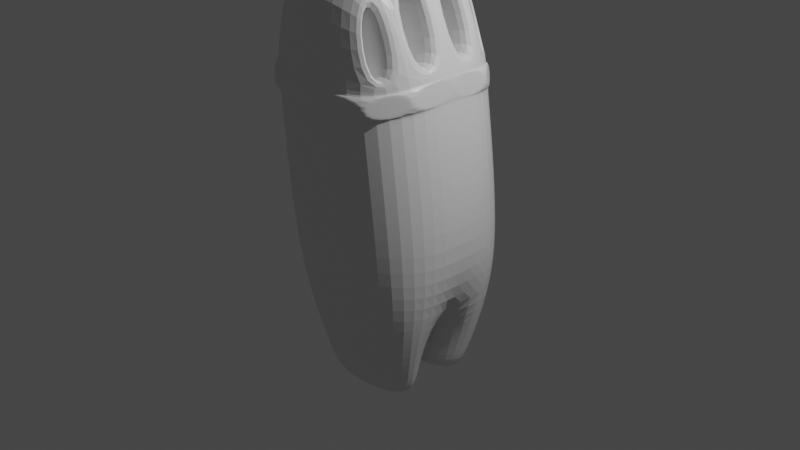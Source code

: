 # Source: Charachter.blend  (saved by Blender 2.93.21; exported with 4.5.12 LTS)
import bpy
from mathutils import Matrix  # noqa: F401  (used for matrix-valued properties, if any)

bpy.ops.wm.read_factory_settings(use_empty=True)
scene = bpy.context.scene
scene.name = 'Scene'

# ---- collections
col_collection = bpy.data.collections.new('Collection'); scene.collection.children.link(col_collection)

# ---- materials (node trees are filled in below, after node groups)
mat_material = bpy.data.materials.new('Material')
mat_material.alpha_threshold = 0.0
mat_material.use_transparent_shadow = False
mat_material.line_color = (0.0, 0.0, 0.0, 1.0)

# ---- material node trees
mat_material.use_nodes = True; mat_material.node_tree.nodes.clear()
_N = mat_material.node_tree.nodes; _L = mat_material.node_tree.links
n0 = _N.new('ShaderNodeOutputMaterial'); n0.name = 'Material Output'; n0.location = (300, 300)
n1 = _N.new('ShaderNodeBsdfPrincipled'); n1.name = 'Principled BSDF'; n1.location = (10, 300)
n1.distribution = 'GGX'
n1.subsurface_method = 'BURLEY'
n1.inputs[2].default_value = 0.4
n1.inputs[3].default_value = 1.45
n1.inputs[27].default_value = (0.0, 0.0, 0.0, 1.0)
n1.inputs[28].default_value = 1.0
_L.new(n1.outputs[0], n0.inputs[0])
n0.is_active_output = True

# ---- world
world_world = bpy.data.worlds.new('World'); scene.world = world_world
world_world.use_nodes = True; world_world.node_tree.nodes.clear()
_N = world_world.node_tree.nodes; _L = world_world.node_tree.links
n0 = _N.new('ShaderNodeOutputWorld'); n0.name = 'World Output'; n0.location = (300, 300)
n1 = _N.new('ShaderNodeBackground'); n1.name = 'Background'; n1.location = (10, 300)
n1.inputs[0].default_value = (0.05088, 0.05088, 0.05088, 1.0)
_L.new(n1.outputs[0], n0.inputs[0])
n0.is_active_output = True
world_world.color = (0.05088, 0.05088, 0.05088)
world_world.use_sun_shadow = False
world_world.sun_shadow_jitter_overblur = 0.0

# ---- cameras
cam_camera = bpy.data.cameras.new('Camera')
cam_camera.clip_end = 100.0
cam_camera.ortho_scale = 7.314

# ---- lights
light_light = bpy.data.lights.new('Light', 'POINT')
light_light.transmission_factor = 0.0
light_light.energy = 1000.0
light_light.shadow_soft_size = 0.1
light_light.shadow_maximum_resolution = 0.006
light_light.use_absolute_resolution = True

# ---- meshes
me_cube = bpy.data.meshes.new('Cube')
me_cube.from_pydata([(0.2435, 0.6783, 2.382), (0.6121, 0.7843, -0.6451), (0.2435, -0.8217, 2.382), (0.6121, -0.7845, -0.6451), (-0.7565, 0.6783, 2.382), (-0.6406, 0.7843, -0.6451), (-0.7565, -0.8217, 2.382), (-0.6406, -0.7845, -0.6451), (-0.782, -3.895e-05, -0.7249), (0.3478, -0.0377, 2.735), (-0.9856, -0.0377, 2.735), (0.7665, -3.896e-05, -0.7249), (0.5599, 0.8147, 0.567), (-0.7734, -0.8519, 0.567), (0.5599, -0.8519, 0.567), (-0.7734, 0.8147, 0.567), (0.8821, -0.007811, 0.5963), (-1.118, -0.007811, 0.5963), (-0.4652, -0.1515, -1.543), (0.4652, -0.1515, -1.543), (0.4652, -0.5886, -1.543), (-0.4652, -0.5886, -1.543), (-0.4652, 0.5886, -1.543), (0.4652, 0.5886, -1.543), (0.4652, 0.1515, -1.543), (-0.4652, 0.1515, -1.543), (0.3187, -0.1973, -1.697), (-0.3187, -0.1973, -1.697), (-0.3187, -0.4907, -1.697), (0.3187, -0.4907, -1.697), (0.3187, 0.4907, -1.697), (-0.3187, 0.4907, -1.697), (-0.3187, 0.1973, -1.697), (0.3187, 0.1973, -1.697), (-0.8977, -0.4567, -0.6497), (-0.01425, 0.9007, -0.6451), (0.6144, 0.8247, -0.1434), (-0.8281, -0.8711, 1.604), (0.6144, -0.8297, -0.1434), (-0.7088, 0.8247, -0.1434), (-0.2634, -0.887, 2.525), (0.3416, -0.5232, 2.644), (-0.01425, -0.9008, -0.6451), (-0.9346, 0.4136, 2.644), (-0.2634, 0.7225, 2.525), (0.8705, 0.4566, -0.6497), (-0.8977, 0.4566, -0.6497), (0.3416, 0.4136, 2.644), (-0.9346, -0.5232, 2.644), (0.8705, -0.4567, -0.6497), (0.9338, -0.001143, -0.1443), (-0.001056, -5.289e-06, -0.9293), (-1.03, -0.001143, -0.1443), (-0.3539, -0.04329, 3.11), (0.4482, 0.767, 1.604), (-0.7088, -0.8297, -0.1434), (0.4482, -0.8711, 1.604), (-0.8281, 0.767, 1.604), (0.7346, -0.02278, 1.717), (-1.182, -0.02278, 1.717), (-1.072, -0.491, 0.5853), (0.8446, 0.4673, 0.5853), (-0.104, 0.9371, 0.5597), (0.8446, -0.491, 0.5853), (-1.072, 0.4673, 0.5853), (-0.104, -0.9796, 0.5597), (0.0, -0.06952, -1.543), (-0.6397, -0.37, -1.543), (0.6397, -0.37, -1.543), (0.0, -0.6705, -1.543), (-0.5625, -0.1435, -1.161), (0.5608, -0.1435, -1.161), (0.544, -0.6865, -1.15), (-0.5476, -0.6865, -1.15), (0.0, 0.6705, -1.543), (-0.6397, 0.37, -1.543), (0.6397, 0.37, -1.543), (7.451e-09, 0.06952, -1.543), (-0.5476, 0.6865, -1.15), (0.544, 0.6865, -1.15), (0.5608, 0.1435, -1.161), (-0.5625, 0.1435, -1.161), (2.794e-09, -0.1652, -1.693), (-0.3885, -0.344, -1.693), (0.3885, -0.344, -1.693), (5.122e-09, -0.5229, -1.693), (2.794e-09, 0.5229, -1.693), (-0.3885, 0.344, -1.693), (0.3885, 0.344, -1.693), (-5.122e-09, 0.1652, -1.693), (-0.4118, -0.5374, -1.69), (0.4118, -0.5374, -1.69), (-0.4118, -0.1572, -1.69), (0.4118, 0.1572, -1.69), (0.4118, 0.5374, -1.69), (-0.4118, 0.5374, -1.69), (0.4118, -0.1572, -1.69), (-0.4118, 0.1572, -1.69), (-0.3268, -0.5371, 2.996), (-0.1834, -0.9991, 1.599), (-1.129, 0.4422, 1.677), (-0.5666, -0.3473, -1.69), (0.7072, -0.5107, 1.677), (-0.1834, 0.879, 1.599), (0.7072, 0.4422, 1.677), (-2.794e-09, -0.6088, -1.69), (-1.129, -0.5107, 1.677), (-0.3268, 0.4104, 2.996), (-0.9963, -0.4776, -0.1422), (0.9005, 0.4743, -0.1422), (-0.04685, 0.9483, -0.1443), (0.9005, -0.4776, -0.1422), (-0.9963, 0.4743, -0.1422), (-0.04685, -0.954, -0.1443), (-0.000264, -0.05074, -1.18), (0.7528, -0.4186, -1.151), (-0.001782, -0.7857, -1.15), (-0.7561, -0.4186, -1.151), (-0.001782, 0.7856, -1.15), (0.7528, 0.4185, -1.151), (-0.000264, 0.05074, -1.18), (-0.7561, 0.4185, -1.151), (1.397e-09, -0.344, -1.685), (1.024e-08, 0.344, -1.685), (0.5666, 0.3473, -1.69), (2.794e-09, 0.6088, -1.69), (0.5666, -0.3473, -1.69), (-1.397e-09, 0.08571, -1.69), (6.985e-09, -0.08571, -1.69), (-0.5666, 0.3473, -1.69), (0.6772, -0.1642, 1.837), (0.3961, -0.175, 2.576), (0.3938, -0.3821, 2.538), (0.6652, -0.3729, 1.82), (0.5839, -0.63, 1.788), (0.3511, -0.6334, 2.385), (0.3407, -0.7115, 2.329), (0.4856, -0.7444, 1.76), (0.4935, 0.6387, 1.762), (0.3466, 0.5762, 2.333), (0.3518, 0.5296, 2.368), (0.5767, 0.5505, 1.786), (0.6657, 0.2985, 1.821), (0.3942, 0.2772, 2.539), (0.3965, 0.1042, 2.573), (0.6765, 0.115, 1.836), (-0.1687, -0.184, 2.367), (0.1124, -0.1732, 1.627), (0.1004, -0.3819, 1.61), (-0.171, -0.3911, 2.328), (-0.2137, -0.6424, 2.176), (0.01911, -0.639, 1.578), (-0.07918, -0.7534, 1.55), (-0.2241, -0.7205, 2.119), (-0.2182, 0.5672, 2.123), (-0.07127, 0.6297, 1.552), (0.01187, 0.5415, 1.576), (-0.213, 0.5206, 2.158), (-0.1706, 0.2682, 2.329), (0.1009, 0.2895, 1.611), (0.1117, 0.106, 1.627), (-0.1683, 0.09518, 2.364), (-0.04617, -0.1821, 2.412), (0.235, -0.1712, 1.673), (0.2229, -0.3799, 1.656), (-0.04841, -0.3892, 2.373), (-0.09109, -0.6404, 2.221), (0.1417, -0.6371, 1.624), (0.0434, -0.7514, 1.595), (-0.1015, -0.7185, 2.165), (-0.09559, 0.5691, 2.168), (0.0513, 0.6317, 1.597), (0.1344, 0.5434, 1.622), (-0.09046, 0.5226, 2.203), (-0.04801, 0.2702, 2.374), (0.2234, 0.2915, 1.657), (0.2343, 0.1079, 1.672), (-0.04574, 0.09713, 2.409), (-0.8164, -0.867, 1.382), (0.4721, 0.7773, 1.382), (0.4721, -0.867, 1.382), (-0.8164, 0.7773, 1.382), (0.7662, -0.01957, 1.477), (-1.168, -0.01957, 1.477), (-0.1663, -0.9949, 1.376), (-1.117, 0.4476, 1.443), (0.7366, -0.5065, 1.443), (-0.1663, 0.8914, 1.376), (0.7366, 0.4476, 1.443), (-1.117, -0.5065, 1.443), (-0.8164, -0.867, 1.382), (-0.8281, -0.8711, 1.604), (0.4482, -0.8711, 1.604), (-0.1834, -0.9991, 1.599), (-0.1663, -0.9949, 1.376), (-1.182, -0.02278, 1.717), (-1.129, 0.4422, 1.677), (-0.8281, 0.767, 1.604), (-1.117, 0.4476, 1.443), (0.7346, -0.02278, 1.717), (0.7072, -0.5107, 1.677), (0.7366, -0.5065, 1.443), (-0.1834, 0.879, 1.599), (0.4482, 0.767, 1.604), (-0.1663, 0.8914, 1.376), (0.7072, 0.4422, 1.677), (0.7366, 0.4476, 1.443), (-1.129, -0.5107, 1.677), (-1.117, -0.5065, 1.443), (0.4721, 0.7773, 1.382), (0.4721, -0.867, 1.382), (-0.8164, 0.7773, 1.382), (0.7662, -0.01957, 1.477), (-1.168, -0.01957, 1.477), (0.4721, -0.867, 1.382), (0.4482, -0.8711, 1.604), (-0.1834, -0.9991, 1.599), (-0.1663, -0.9949, 1.376), (-0.1663, -0.9949, 1.376), (-0.1834, -0.9991, 1.599), (-0.8281, -0.8711, 1.604), (-0.8164, -0.867, 1.382), (-1.168, -0.01957, 1.477), (-1.182, -0.02278, 1.717), (-1.129, 0.4422, 1.677), (-1.117, 0.4476, 1.443), (-1.117, 0.4476, 1.443), (-1.129, 0.4422, 1.677), (-0.8281, 0.767, 1.604), (-0.8164, 0.7773, 1.382), (0.7662, -0.01957, 1.477), (0.7346, -0.02278, 1.717), (0.7072, -0.5107, 1.677), (0.7366, -0.5065, 1.443), (0.7366, -0.5065, 1.443), (0.7072, -0.5107, 1.677), (0.4482, -0.8711, 1.604), (0.4721, -0.867, 1.382), (-0.8164, 0.7773, 1.382), (-0.8281, 0.767, 1.604), (-0.1834, 0.879, 1.599), (-0.1663, 0.8914, 1.376), (-0.1663, 0.8914, 1.376), (-0.1834, 0.879, 1.599), (0.4482, 0.767, 1.604), (0.4721, 0.7773, 1.382), (0.4721, 0.7773, 1.382), (0.4482, 0.767, 1.604), (0.7072, 0.4422, 1.677), (0.7366, 0.4476, 1.443), (0.7366, 0.4476, 1.443), (0.7072, 0.4422, 1.677), (0.7346, -0.02278, 1.717), (0.7662, -0.01957, 1.477), (-0.8164, -0.867, 1.382), (-0.8281, -0.8711, 1.604), (-1.129, -0.5107, 1.677), (-1.117, -0.5065, 1.443), (-1.117, -0.5065, 1.443), (-1.129, -0.5107, 1.677), (-1.182, -0.02278, 1.717), (-1.168, -0.01957, 1.477)], [], [(9, 53, 98, 41), (53, 10, 48, 98), (98, 48, 6, 40), (41, 98, 40, 2), (189, 178, 190, 208), (56, 2, 40, 99), (99, 40, 6, 37), (103, 54, 203, 202), (181, 185, 198, 211), (59, 10, 43, 100), (100, 43, 4, 57), (183, 189, 208, 213), (21, 67, 101, 90), (67, 18, 92, 101), (101, 92, 27, 83), (90, 101, 83, 28), (186, 182, 212, 201), (139, 140, 157, 154), (132, 133, 148, 149), (99, 37, 191, 193), (57, 103, 202, 197), (57, 4, 44, 103), (103, 44, 0, 54), (180, 186, 201, 210), (106, 59, 195, 207), (145, 142, 159, 160), (135, 136, 153, 150), (187, 181, 211, 204), (20, 69, 105, 91), (69, 21, 90, 105), (105, 90, 28, 85), (91, 105, 85, 29), (56, 99, 193, 192), (37, 6, 48, 106), (106, 48, 10, 59), (104, 58, 199, 205), (0, 44, 107, 47), (44, 4, 43, 107), (107, 43, 10, 53), (47, 107, 53, 9), (7, 55, 108, 34), (55, 13, 60, 108), (108, 60, 17, 52), (34, 108, 52, 8), (1, 36, 109, 45), (36, 12, 61, 109), (109, 61, 16, 50), (45, 109, 50, 11), (5, 39, 110, 35), (39, 15, 62, 110), (110, 62, 12, 36), (35, 110, 36, 1), (11, 50, 111, 49), (50, 16, 63, 111), (111, 63, 14, 38), (49, 111, 38, 3), (8, 52, 112, 46), (52, 17, 64, 112), (112, 64, 15, 39), (46, 112, 39, 5), (3, 38, 113, 42), (38, 14, 65, 113), (113, 65, 13, 55), (42, 113, 55, 7), (8, 51, 114, 70), (51, 11, 71, 114), (114, 71, 19, 66), (70, 114, 66, 18), (11, 49, 115, 71), (49, 3, 72, 115), (115, 72, 20, 68), (71, 115, 68, 19), (3, 42, 116, 72), (42, 7, 73, 116), (116, 73, 21, 69), (72, 116, 69, 20), (7, 34, 117, 73), (34, 8, 70, 117), (117, 70, 18, 67), (73, 117, 67, 21), (5, 35, 118, 78), (35, 1, 79, 118), (118, 79, 23, 74), (78, 118, 74, 22), (1, 45, 119, 79), (45, 11, 80, 119), (119, 80, 24, 76), (79, 119, 76, 23), (11, 51, 120, 80), (51, 8, 81, 120), (120, 81, 25, 77), (80, 120, 77, 24), (8, 46, 121, 81), (46, 5, 78, 121), (121, 78, 22, 75), (81, 121, 75, 25), (27, 82, 122, 83), (82, 26, 84, 122), (122, 84, 29, 85), (83, 122, 85, 28), (31, 86, 123, 87), (86, 30, 88, 123), (123, 88, 33, 89), (87, 123, 89, 32), (23, 76, 124, 94), (76, 24, 93, 124), (124, 93, 33, 88), (94, 124, 88, 30), (22, 74, 125, 95), (74, 23, 94, 125), (125, 94, 30, 86), (95, 125, 86, 31), (19, 68, 126, 96), (68, 20, 91, 126), (126, 91, 29, 84), (96, 126, 84, 26), (24, 77, 127, 93), (77, 25, 97, 127), (127, 97, 32, 89), (93, 127, 89, 33), (18, 66, 128, 92), (66, 19, 96, 128), (128, 96, 26, 82), (92, 128, 82, 27), (25, 75, 129, 97), (75, 22, 95, 129), (129, 95, 31, 87), (97, 129, 87, 32), (58, 9, 131, 130), (9, 41, 132, 131), (41, 102, 133, 132), (102, 58, 130, 133), (102, 41, 135, 134), (41, 2, 136, 135), (2, 56, 137, 136), (56, 102, 134, 137), (54, 0, 139, 138), (0, 47, 140, 139), (47, 104, 141, 140), (104, 54, 138, 141), (104, 47, 143, 142), (47, 9, 144, 143), (9, 58, 145, 144), (58, 104, 142, 145), (156, 155, 171, 172), (148, 147, 163, 164), (155, 154, 170, 171), (161, 160, 176, 177), (136, 137, 152, 153), (143, 144, 161, 158), (140, 141, 156, 157), (144, 145, 160, 161), (130, 131, 146, 147), (134, 135, 150, 151), (133, 130, 147, 148), (138, 139, 154, 155), (137, 134, 151, 152), (142, 143, 158, 159), (131, 132, 149, 146), (141, 138, 155, 156), (163, 162, 165, 164), (167, 166, 169, 168), (171, 170, 173, 172), (175, 174, 177, 176), (146, 149, 165, 162), (154, 157, 173, 170), (149, 148, 164, 165), (157, 156, 172, 173), (151, 150, 166, 167), (159, 158, 174, 175), (152, 151, 167, 168), (160, 159, 175, 176), (150, 153, 169, 166), (158, 161, 177, 174), (153, 152, 168, 169), (147, 146, 162, 163), (60, 189, 183, 17), (13, 178, 189, 60), (61, 188, 182, 16), (12, 179, 188, 61), (62, 187, 179, 12), (15, 181, 187, 62), (63, 186, 180, 14), (16, 182, 186, 63), (64, 185, 181, 15), (17, 183, 185, 64), (65, 184, 178, 13), (14, 180, 184, 65), (214, 215, 216, 217), (218, 219, 220, 221), (222, 223, 224, 225), (226, 227, 228, 229), (230, 231, 232, 233), (234, 235, 236, 237), (238, 239, 240, 241), (242, 243, 244, 245), (246, 247, 248, 249), (250, 251, 252, 253), (254, 255, 256, 257), (258, 259, 260, 261), (59, 100, 196, 195), (185, 183, 213, 198), (182, 188, 206, 212), (58, 102, 200, 199), (178, 184, 194, 190), (54, 104, 205, 203), (188, 179, 209, 206), (37, 106, 207, 191), (100, 57, 197, 196), (184, 180, 210, 194), (179, 187, 204, 209), (102, 56, 192, 200), (210, 192, 215, 214), (192, 193, 216, 215), (193, 194, 217, 216), (194, 210, 214, 217), (194, 193, 219, 218), (193, 191, 220, 219), (191, 190, 221, 220), (190, 194, 218, 221), (213, 195, 223, 222), (195, 196, 224, 223), (196, 198, 225, 224), (198, 213, 222, 225), (198, 196, 227, 226), (196, 197, 228, 227), (197, 211, 229, 228), (211, 198, 226, 229), (212, 199, 231, 230), (199, 200, 232, 231), (200, 201, 233, 232), (201, 212, 230, 233), (201, 200, 235, 234), (200, 192, 236, 235), (192, 210, 237, 236), (210, 201, 234, 237), (211, 197, 239, 238), (197, 202, 240, 239), (202, 204, 241, 240), (204, 211, 238, 241), (204, 202, 243, 242), (202, 203, 244, 243), (203, 209, 245, 244), (209, 204, 242, 245), (209, 203, 247, 246), (203, 205, 248, 247), (205, 206, 249, 248), (206, 209, 246, 249), (206, 205, 251, 250), (205, 199, 252, 251), (199, 212, 253, 252), (212, 206, 250, 253), (190, 191, 255, 254), (191, 207, 256, 255), (207, 208, 257, 256), (208, 190, 254, 257), (208, 207, 259, 258), (207, 195, 260, 259), (195, 213, 261, 260), (213, 208, 258, 261)])
_uv = me_cube.uv_layers.new(name='UVMap')
_uv.uv.foreach_set('vector', [0.6337, 0.625, 0.7511, 0.625, 0.7509, 0.6875, 0.633, 0.6879, 0.7511, 0.625, 0.875, 0.625, 0.875, 0.6875, 0.7509, 0.6875, 0.7509, 0.6875, 0.875, 0.6875, 0.875, 0.75, 0.75, 0.75, 0.633, 0.6879, 0.7509, 0.6875, 0.75, 0.75, 0.625, 0.75, 0.5116, 0.0625, 0.5049, 0.0, 0.5049, 0.0, 0.5116, 0.0625, 0.5293, 0.7691, 0.625, 0.75, 0.625, 0.875, 0.5286, 0.8772, 0.5286, 0.8772, 0.625, 0.875, 0.625, 1.0, 0.5261, 1.0, 0.5291, 0.375, 0.5293, 0.4809, 0.5293, 0.4809, 0.5291, 0.375, 0.5124, 0.2695, 0.5124, 0.1898, 0.5124, 0.1898, 0.5124, 0.2695, 0.5291, 0.125, 0.625, 0.125, 0.625, 0.1875, 0.5291, 0.1897, 0.5291, 0.1897, 0.625, 0.1875, 0.625, 0.25, 0.5291, 0.2691, 0.5124, 0.125, 0.5116, 0.0625, 0.5116, 0.0625, 0.5124, 0.125, 0.1718, 0.7241, 0.1424, 0.6875, 0.1481, 0.6875, 0.176, 0.7216, 0.1424, 0.6875, 0.1718, 0.6509, 0.176, 0.6534, 0.1481, 0.6875, 0.1481, 0.6875, 0.176, 0.6534, 0.1921, 0.6608, 0.1794, 0.6875, 0.176, 0.7216, 0.1481, 0.6875, 0.1794, 0.6875, 0.1921, 0.7142, 0.5132, 0.6898, 0.5133, 0.625, 0.5133, 0.625, 0.5132, 0.6898, 0.61, 0.5255, 0.6116, 0.5345, 0.6116, 0.5345, 0.61, 0.5255, 0.6193, 0.67, 0.5438, 0.671, 0.5438, 0.671, 0.6193, 0.67, 0.5286, 0.8772, 0.5261, 1.0, 0.5261, 1.0, 0.5286, 0.8772, 0.5291, 0.2691, 0.5291, 0.375, 0.5291, 0.375, 0.5291, 0.2691, 0.5291, 0.2691, 0.625, 0.25, 0.625, 0.375, 0.5291, 0.375, 0.5291, 0.375, 0.625, 0.375, 0.625, 0.5, 0.5293, 0.4809, 0.5126, 0.7695, 0.5132, 0.6898, 0.5132, 0.6898, 0.5126, 0.7695, 0.5286, 0.0625, 0.5291, 0.125, 0.5291, 0.125, 0.5286, 0.0625, 0.5437, 0.6056, 0.5438, 0.58, 0.5438, 0.58, 0.5437, 0.6056, 0.6128, 0.7129, 0.6103, 0.7273, 0.6103, 0.7273, 0.6128, 0.7129, 0.5124, 0.375, 0.5124, 0.2695, 0.5124, 0.2695, 0.5124, 0.375, 0.3282, 0.7241, 0.25, 0.7378, 0.25, 0.7345, 0.324, 0.7216, 0.25, 0.7378, 0.1718, 0.7241, 0.176, 0.7216, 0.25, 0.7345, 0.25, 0.7345, 0.176, 0.7216, 0.1921, 0.7142, 0.25, 0.72, 0.324, 0.7216, 0.25, 0.7345, 0.25, 0.72, 0.3079, 0.7142, 0.5293, 0.7691, 0.5286, 0.8772, 0.5286, 0.8772, 0.5293, 0.7691, 0.5261, 0.0, 0.625, 0.0, 0.625, 0.0625, 0.5286, 0.0625, 0.5286, 0.0625, 0.625, 0.0625, 0.625, 0.125, 0.5291, 0.125, 0.53, 0.5603, 0.5302, 0.625, 0.5302, 0.625, 0.53, 0.5603, 0.625, 0.5, 0.75, 0.5, 0.7509, 0.5625, 0.633, 0.5621, 0.75, 0.5, 0.875, 0.5, 0.875, 0.5625, 0.7509, 0.5625, 0.7509, 0.5625, 0.875, 0.5625, 0.875, 0.625, 0.7511, 0.625, 0.633, 0.5621, 0.7509, 0.5625, 0.7511, 0.625, 0.6337, 0.625, 0.375, 0.0, 0.4011, 0.0, 0.4036, 0.0625, 0.375, 0.0625, 0.4011, 0.0, 0.4271, 0.0, 0.4494, 0.0625, 0.4036, 0.0625, 0.4036, 0.0625, 0.4494, 0.0625, 0.4514, 0.125, 0.4041, 0.125, 0.375, 0.0625, 0.4036, 0.0625, 0.4041, 0.125, 0.375, 0.125, 0.375, 0.5, 0.4042, 0.4809, 0.4044, 0.5603, 0.378, 0.5621, 0.4042, 0.4809, 0.4514, 0.4792, 0.4514, 0.5599, 0.4044, 0.5603, 0.4044, 0.5603, 0.4514, 0.5599, 0.4514, 0.625, 0.4031, 0.625, 0.378, 0.5621, 0.4044, 0.5603, 0.4031, 0.625, 0.3559, 0.625, 0.375, 0.25, 0.4041, 0.2691, 0.4041, 0.375, 0.375, 0.375, 0.4041, 0.2691, 0.4514, 0.2708, 0.4514, 0.375, 0.4041, 0.375, 0.4041, 0.375, 0.4514, 0.375, 0.4514, 0.4792, 0.4042, 0.4809, 0.375, 0.375, 0.4041, 0.375, 0.4042, 0.4809, 0.375, 0.5, 0.3559, 0.625, 0.4031, 0.625, 0.4044, 0.6897, 0.378, 0.6879, 0.4031, 0.625, 0.4514, 0.625, 0.4514, 0.6901, 0.4044, 0.6897, 0.4044, 0.6897, 0.4514, 0.6901, 0.4514, 0.7708, 0.4042, 0.7691, 0.378, 0.6879, 0.4044, 0.6897, 0.4042, 0.7691, 0.375, 0.75, 0.375, 0.125, 0.4041, 0.125, 0.4041, 0.1897, 0.375, 0.1875, 0.4041, 0.125, 0.4514, 0.125, 0.4514, 0.1901, 0.4041, 0.1897, 0.4041, 0.1897, 0.4514, 0.1901, 0.4514, 0.2708, 0.4041, 0.2691, 0.375, 0.1875, 0.4041, 0.1897, 0.4041, 0.2691, 0.375, 0.25, 0.375, 0.75, 0.4042, 0.7691, 0.4036, 0.8772, 0.375, 0.875, 0.4042, 0.7691, 0.4514, 0.7708, 0.4494, 0.8776, 0.4036, 0.8772, 0.4036, 0.8772, 0.4494, 0.8776, 0.4271, 1.0, 0.4011, 1.0, 0.375, 0.875, 0.4036, 0.8772, 0.4011, 1.0, 0.375, 1.0, 0.125, 0.625, 0.2487, 0.625, 0.2497, 0.6334, 0.1661, 0.647, 0.2487, 0.625, 0.3559, 0.625, 0.3327, 0.647, 0.2497, 0.6334, 0.2497, 0.6334, 0.3327, 0.647, 0.3282, 0.6509, 0.25, 0.6372, 0.1661, 0.647, 0.2497, 0.6334, 0.25, 0.6372, 0.1718, 0.6509, 0.3559, 0.625, 0.378, 0.6879, 0.3625, 0.6875, 0.3327, 0.647, 0.378, 0.6879, 0.375, 0.75, 0.334, 0.728, 0.3625, 0.6875, 0.3625, 0.6875, 0.334, 0.728, 0.3282, 0.7241, 0.3576, 0.6875, 0.3327, 0.647, 0.3625, 0.6875, 0.3576, 0.6875, 0.3282, 0.6509, 0.375, 0.75, 0.25, 0.75, 0.25, 0.7416, 0.334, 0.728, 0.25, 0.75, 0.125, 0.75, 0.1661, 0.728, 0.25, 0.7416, 0.25, 0.7416, 0.1661, 0.728, 0.1718, 0.7241, 0.25, 0.7378, 0.334, 0.728, 0.25, 0.7416, 0.25, 0.7378, 0.3282, 0.7241, 0.125, 0.75, 0.125, 0.6875, 0.1377, 0.6875, 0.1661, 0.728, 0.125, 0.6875, 0.125, 0.625, 0.1661, 0.647, 0.1377, 0.6875, 0.1377, 0.6875, 0.1661, 0.647, 0.1718, 0.6509, 0.1424, 0.6875, 0.1661, 0.728, 0.1377, 0.6875, 0.1424, 0.6875, 0.1718, 0.7241, 0.125, 0.5, 0.25, 0.5, 0.25, 0.5084, 0.1661, 0.522, 0.25, 0.5, 0.375, 0.5, 0.334, 0.522, 0.25, 0.5084, 0.25, 0.5084, 0.334, 0.522, 0.3282, 0.5259, 0.25, 0.5122, 0.1661, 0.522, 0.25, 0.5084, 0.25, 0.5122, 0.1718, 0.5259, 0.375, 0.5, 0.378, 0.5621, 0.3625, 0.5625, 0.334, 0.522, 0.378, 0.5621, 0.3559, 0.625, 0.3327, 0.603, 0.3625, 0.5625, 0.3625, 0.5625, 0.3327, 0.603, 0.3282, 0.5991, 0.3576, 0.5625, 0.334, 0.522, 0.3625, 0.5625, 0.3576, 0.5625, 0.3282, 0.5259, 0.3559, 0.625, 0.2487, 0.625, 0.2497, 0.6166, 0.3327, 0.603, 0.2487, 0.625, 0.125, 0.625, 0.1661, 0.603, 0.2497, 0.6166, 0.2497, 0.6166, 0.1661, 0.603, 0.1718, 0.5991, 0.25, 0.6128, 0.3327, 0.603, 0.2497, 0.6166, 0.25, 0.6128, 0.3282, 0.5991, 0.125, 0.625, 0.125, 0.5625, 0.1377, 0.5625, 0.1661, 0.603, 0.125, 0.5625, 0.125, 0.5, 0.1661, 0.522, 0.1377, 0.5625, 0.1377, 0.5625, 0.1661, 0.522, 0.1718, 0.5259, 0.1424, 0.5625, 0.1661, 0.603, 0.1377, 0.5625, 0.1424, 0.5625, 0.1718, 0.5991, 0.1921, 0.6608, 0.25, 0.655, 0.25, 0.6875, 0.1794, 0.6875, 0.25, 0.655, 0.3079, 0.6608, 0.3206, 0.6875, 0.25, 0.6875, 0.25, 0.6875, 0.3206, 0.6875, 0.3079, 0.7142, 0.25, 0.72, 0.1794, 0.6875, 0.25, 0.6875, 0.25, 0.72, 0.1921, 0.7142, 0.1921, 0.5358, 0.25, 0.53, 0.25, 0.5625, 0.1794, 0.5625, 0.25, 0.53, 0.3079, 0.5358, 0.3206, 0.5625, 0.25, 0.5625, 0.25, 0.5625, 0.3206, 0.5625, 0.3079, 0.5892, 0.25, 0.595, 0.1794, 0.5625, 0.25, 0.5625, 0.25, 0.595, 0.1921, 0.5892, 0.3282, 0.5259, 0.3576, 0.5625, 0.3519, 0.5625, 0.324, 0.5284, 0.3576, 0.5625, 0.3282, 0.5991, 0.324, 0.5966, 0.3519, 0.5625, 0.3519, 0.5625, 0.324, 0.5966, 0.3079, 0.5892, 0.3206, 0.5625, 0.324, 0.5284, 0.3519, 0.5625, 0.3206, 0.5625, 0.3079, 0.5358, 0.1718, 0.5259, 0.25, 0.5122, 0.25, 0.5155, 0.176, 0.5284, 0.25, 0.5122, 0.3282, 0.5259, 0.324, 0.5284, 0.25, 0.5155, 0.25, 0.5155, 0.324, 0.5284, 0.3079, 0.5358, 0.25, 0.53, 0.176, 0.5284, 0.25, 0.5155, 0.25, 0.53, 0.1921, 0.5358, 0.3282, 0.6509, 0.3576, 0.6875, 0.3519, 0.6875, 0.324, 0.6534, 0.3576, 0.6875, 0.3282, 0.7241, 0.324, 0.7216, 0.3519, 0.6875, 0.3519, 0.6875, 0.324, 0.7216, 0.3079, 0.7142, 0.3206, 0.6875, 0.324, 0.6534, 0.3519, 0.6875, 0.3206, 0.6875, 0.3079, 0.6608, 0.3282, 0.5991, 0.25, 0.6128, 0.25, 0.6095, 0.324, 0.5966, 0.25, 0.6128, 0.1718, 0.5991, 0.176, 0.5966, 0.25, 0.6095, 0.25, 0.6095, 0.176, 0.5966, 0.1921, 0.5892, 0.25, 0.595, 0.324, 0.5966, 0.25, 0.6095, 0.25, 0.595, 0.3079, 0.5892, 0.1718, 0.6509, 0.25, 0.6372, 0.25, 0.6405, 0.176, 0.6534, 0.25, 0.6372, 0.3282, 0.6509, 0.324, 0.6534, 0.25, 0.6405, 0.25, 0.6405, 0.324, 0.6534, 0.3079, 0.6608, 0.25, 0.655, 0.176, 0.6534, 0.25, 0.6405, 0.25, 0.655, 0.1921, 0.6608, 0.1718, 0.5991, 0.1424, 0.5625, 0.1481, 0.5625, 0.176, 0.5966, 0.1424, 0.5625, 0.1718, 0.5259, 0.176, 0.5284, 0.1481, 0.5625, 0.1481, 0.5625, 0.176, 0.5284, 0.1921, 0.5358, 0.1794, 0.5625, 0.176, 0.5966, 0.1481, 0.5625, 0.1794, 0.5625, 0.1921, 0.5892, 0.5302, 0.625, 0.6337, 0.625, 0.6198, 0.6431, 0.5437, 0.6434, 0.6337, 0.625, 0.633, 0.6879, 0.6193, 0.67, 0.6198, 0.6431, 0.633, 0.6879, 0.53, 0.6897, 0.5438, 0.671, 0.6193, 0.67, 0.53, 0.6897, 0.5302, 0.625, 0.5437, 0.6434, 0.5438, 0.671, 0.53, 0.6897, 0.633, 0.6879, 0.6128, 0.7129, 0.5447, 0.7142, 0.633, 0.6879, 0.625, 0.75, 0.6103, 0.7273, 0.6128, 0.7129, 0.625, 0.75, 0.5293, 0.7691, 0.5451, 0.741, 0.6103, 0.7273, 0.5293, 0.7691, 0.53, 0.6897, 0.5447, 0.7142, 0.5451, 0.741, 0.5293, 0.4809, 0.625, 0.5, 0.61, 0.5255, 0.5451, 0.5108, 0.625, 0.5, 0.633, 0.5621, 0.6116, 0.5345, 0.61, 0.5255, 0.633, 0.5621, 0.53, 0.5603, 0.5447, 0.534, 0.6116, 0.5345, 0.53, 0.5603, 0.5293, 0.4809, 0.5451, 0.5108, 0.5447, 0.534, 0.53, 0.5603, 0.633, 0.5621, 0.6192, 0.5814, 0.5438, 0.58, 0.633, 0.5621, 0.6337, 0.625, 0.6197, 0.6055, 0.6192, 0.5814, 0.6337, 0.625, 0.5302, 0.625, 0.5437, 0.6056, 0.6197, 0.6055, 0.5302, 0.625, 0.53, 0.5603, 0.5438, 0.58, 0.5437, 0.6056, 0.5447, 0.534, 0.5451, 0.5108, 0.5451, 0.5108, 0.5447, 0.534, 0.5438, 0.671, 0.5437, 0.6434, 0.5437, 0.6434, 0.5438, 0.671, 0.5451, 0.5108, 0.61, 0.5255, 0.61, 0.5255, 0.5451, 0.5108, 0.6197, 0.6055, 0.5437, 0.6056, 0.5437, 0.6056, 0.6197, 0.6055, 0.6103, 0.7273, 0.5451, 0.741, 0.5451, 0.741, 0.6103, 0.7273, 0.6192, 0.5814, 0.6197, 0.6055, 0.6197, 0.6055, 0.6192, 0.5814, 0.6116, 0.5345, 0.5447, 0.534, 0.5447, 0.534, 0.6116, 0.5345, 0.6197, 0.6055, 0.5437, 0.6056, 0.5437, 0.6056, 0.6197, 0.6055, 0.5437, 0.6434, 0.6198, 0.6431, 0.6198, 0.6431, 0.5437, 0.6434, 0.5447, 0.7142, 0.6128, 0.7129, 0.6128, 0.7129, 0.5447, 0.7142, 0.5438, 0.671, 0.5437, 0.6434, 0.5437, 0.6434, 0.5438, 0.671, 0.5451, 0.5108, 0.61, 0.5255, 0.61, 0.5255, 0.5451, 0.5108, 0.5451, 0.741, 0.5447, 0.7142, 0.5447, 0.7142, 0.5451, 0.741, 0.5438, 0.58, 0.6192, 0.5814, 0.6192, 0.5814, 0.5438, 0.58, 0.6198, 0.6431, 0.6193, 0.67, 0.6193, 0.67, 0.6198, 0.6431, 0.5447, 0.534, 0.5451, 0.5108, 0.5451, 0.5108, 0.5447, 0.534, 0.5437, 0.6434, 0.6198, 0.6431, 0.6193, 0.67, 0.5438, 0.671, 0.5447, 0.7142, 0.6128, 0.7129, 0.6103, 0.7273, 0.5451, 0.741, 0.5451, 0.5108, 0.61, 0.5255, 0.6116, 0.5345, 0.5447, 0.534, 0.5438, 0.58, 0.6192, 0.5814, 0.6197, 0.6055, 0.5437, 0.6056, 0.6198, 0.6431, 0.6193, 0.67, 0.6193, 0.67, 0.6198, 0.6431, 0.61, 0.5255, 0.6116, 0.5345, 0.6116, 0.5345, 0.61, 0.5255, 0.6193, 0.67, 0.5438, 0.671, 0.5438, 0.671, 0.6193, 0.67, 0.6116, 0.5345, 0.5447, 0.534, 0.5447, 0.534, 0.6116, 0.5345, 0.5447, 0.7142, 0.6128, 0.7129, 0.6128, 0.7129, 0.5447, 0.7142, 0.5438, 0.58, 0.6192, 0.5814, 0.6192, 0.5814, 0.5438, 0.58, 0.5451, 0.741, 0.5447, 0.7142, 0.5447, 0.7142, 0.5451, 0.741, 0.5437, 0.6056, 0.5438, 0.58, 0.5438, 0.58, 0.5437, 0.6056, 0.6128, 0.7129, 0.6103, 0.7273, 0.6103, 0.7273, 0.6128, 0.7129, 0.6192, 0.5814, 0.6197, 0.6055, 0.6197, 0.6055, 0.6192, 0.5814, 0.6103, 0.7273, 0.5451, 0.741, 0.5451, 0.741, 0.6103, 0.7273, 0.5437, 0.6434, 0.6198, 0.6431, 0.6198, 0.6431, 0.5437, 0.6434, 0.4494, 0.0625, 0.5116, 0.0625, 0.5124, 0.125, 0.4514, 0.125, 0.4271, 0.0, 0.5049, 0.0, 0.5116, 0.0625, 0.4494, 0.0625, 0.4514, 0.5599, 0.5132, 0.5602, 0.5133, 0.625, 0.4514, 0.625, 0.4514, 0.4792, 0.5126, 0.4805, 0.5132, 0.5602, 0.4514, 0.5599, 0.4514, 0.375, 0.5124, 0.375, 0.5126, 0.4805, 0.4514, 0.4792, 0.4514, 0.2708, 0.5124, 0.2695, 0.5124, 0.375, 0.4514, 0.375, 0.4514, 0.6901, 0.5132, 0.6898, 0.5126, 0.7695, 0.4514, 0.7708, 0.4514, 0.625, 0.5133, 0.625, 0.5132, 0.6898, 0.4514, 0.6901, 0.4514, 0.1901, 0.5124, 0.1898, 0.5124, 0.2695, 0.4514, 0.2708, 0.4514, 0.125, 0.5124, 0.125, 0.5124, 0.1898, 0.4514, 0.1901, 0.4494, 0.8776, 0.5116, 0.8773, 0.5049, 1.0, 0.4271, 1.0, 0.4514, 0.7708, 0.5126, 0.7695, 0.5116, 0.8773, 0.4494, 0.8776, 0.5126, 0.7695, 0.5293, 0.7691, 0.5286, 0.8772, 0.5116, 0.8773, 0.5116, 0.8773, 0.5286, 0.8772, 0.5261, 1.0, 0.5049, 1.0, 0.5124, 0.125, 0.5291, 0.125, 0.5291, 0.1897, 0.5124, 0.1898, 0.5124, 0.1898, 0.5291, 0.1897, 0.5291, 0.2691, 0.5124, 0.2695, 0.5133, 0.625, 0.5302, 0.625, 0.53, 0.6897, 0.5132, 0.6898, 0.5132, 0.6898, 0.53, 0.6897, 0.5293, 0.7691, 0.5126, 0.7695, 0.5124, 0.2695, 0.5291, 0.2691, 0.5291, 0.375, 0.5124, 0.375, 0.5124, 0.375, 0.5291, 0.375, 0.5293, 0.4809, 0.5126, 0.4805, 0.5126, 0.4805, 0.5293, 0.4809, 0.53, 0.5603, 0.5132, 0.5602, 0.5132, 0.5602, 0.53, 0.5603, 0.5302, 0.625, 0.5133, 0.625, 0.5049, 0.0, 0.5261, 0.0, 0.5286, 0.0625, 0.5116, 0.0625, 0.5116, 0.0625, 0.5286, 0.0625, 0.5291, 0.125, 0.5124, 0.125, 0.5291, 0.125, 0.5291, 0.1897, 0.5291, 0.1897, 0.5291, 0.125, 0.5124, 0.1898, 0.5124, 0.125, 0.5124, 0.125, 0.5124, 0.1898, 0.5133, 0.625, 0.5132, 0.5602, 0.5132, 0.5602, 0.5133, 0.625, 0.5302, 0.625, 0.53, 0.6897, 0.53, 0.6897, 0.5302, 0.625, 0.5049, 1.0, 0.5116, 0.8773, 0.5116, 0.8773, 0.5049, 1.0, 0.5293, 0.4809, 0.53, 0.5603, 0.53, 0.5603, 0.5293, 0.4809, 0.5132, 0.5602, 0.5126, 0.4805, 0.5126, 0.4805, 0.5132, 0.5602, 0.5261, 0.0, 0.5286, 0.0625, 0.5286, 0.0625, 0.5261, 0.0, 0.5291, 0.1897, 0.5291, 0.2691, 0.5291, 0.2691, 0.5291, 0.1897, 0.5116, 0.8773, 0.5126, 0.7695, 0.5126, 0.7695, 0.5116, 0.8773, 0.5126, 0.4805, 0.5124, 0.375, 0.5124, 0.375, 0.5126, 0.4805, 0.53, 0.6897, 0.5293, 0.7691, 0.5293, 0.7691, 0.53, 0.6897, 0.5126, 0.7695, 0.5293, 0.7691, 0.5293, 0.7691, 0.5126, 0.7695, 0.5293, 0.7691, 0.5286, 0.8772, 0.5286, 0.8772, 0.5293, 0.7691, 0.5286, 0.8772, 0.5116, 0.8773, 0.5116, 0.8773, 0.5286, 0.8772, 0.5116, 0.8773, 0.5126, 0.7695, 0.5126, 0.7695, 0.5116, 0.8773, 0.5116, 0.8773, 0.5286, 0.8772, 0.5286, 0.8772, 0.5116, 0.8773, 0.5286, 0.8772, 0.5261, 1.0, 0.5261, 1.0, 0.5286, 0.8772, 0.5261, 1.0, 0.5049, 1.0, 0.5049, 1.0, 0.5261, 1.0, 0.5049, 1.0, 0.5116, 0.8773, 0.5116, 0.8773, 0.5049, 1.0, 0.5124, 0.125, 0.5291, 0.125, 0.5291, 0.125, 0.5124, 0.125, 0.5291, 0.125, 0.5291, 0.1897, 0.5291, 0.1897, 0.5291, 0.125, 0.5291, 0.1897, 0.5124, 0.1898, 0.5124, 0.1898, 0.5291, 0.1897, 0.5124, 0.1898, 0.5124, 0.125, 0.5124, 0.125, 0.5124, 0.1898, 0.5124, 0.1898, 0.5291, 0.1897, 0.5291, 0.1897, 0.5124, 0.1898, 0.5291, 0.1897, 0.5291, 0.2691, 0.5291, 0.2691, 0.5291, 0.1897, 0.5291, 0.2691, 0.5124, 0.2695, 0.5124, 0.2695, 0.5291, 0.2691, 0.5124, 0.2695, 0.5124, 0.1898, 0.5124, 0.1898, 0.5124, 0.2695, 0.5133, 0.625, 0.5302, 0.625, 0.5302, 0.625, 0.5133, 0.625, 0.5302, 0.625, 0.53, 0.6897, 0.53, 0.6897, 0.5302, 0.625, 0.53, 0.6897, 0.5132, 0.6898, 0.5132, 0.6898, 0.53, 0.6897, 0.5132, 0.6898, 0.5133, 0.625, 0.5133, 0.625, 0.5132, 0.6898, 0.5132, 0.6898, 0.53, 0.6897, 0.53, 0.6897, 0.5132, 0.6898, 0.53, 0.6897, 0.5293, 0.7691, 0.5293, 0.7691, 0.53, 0.6897, 0.5293, 0.7691, 0.5126, 0.7695, 0.5126, 0.7695, 0.5293, 0.7691, 0.5126, 0.7695, 0.5132, 0.6898, 0.5132, 0.6898, 0.5126, 0.7695, 0.5124, 0.2695, 0.5291, 0.2691, 0.5291, 0.2691, 0.5124, 0.2695, 0.5291, 0.2691, 0.5291, 0.375, 0.5291, 0.375, 0.5291, 0.2691, 0.5291, 0.375, 0.5124, 0.375, 0.5124, 0.375, 0.5291, 0.375, 0.5124, 0.375, 0.5124, 0.2695, 0.5124, 0.2695, 0.5124, 0.375, 0.5124, 0.375, 0.5291, 0.375, 0.5291, 0.375, 0.5124, 0.375, 0.5291, 0.375, 0.5293, 0.4809, 0.5293, 0.4809, 0.5291, 0.375, 0.5293, 0.4809, 0.5126, 0.4805, 0.5126, 0.4805, 0.5293, 0.4809, 0.5126, 0.4805, 0.5124, 0.375, 0.5124, 0.375, 0.5126, 0.4805, 0.5126, 0.4805, 0.5293, 0.4809, 0.5293, 0.4809, 0.5126, 0.4805, 0.5293, 0.4809, 0.53, 0.5603, 0.53, 0.5603, 0.5293, 0.4809, 0.53, 0.5603, 0.5132, 0.5602, 0.5132, 0.5602, 0.53, 0.5603, 0.5132, 0.5602, 0.5126, 0.4805, 0.5126, 0.4805, 0.5132, 0.5602, 0.5132, 0.5602, 0.53, 0.5603, 0.53, 0.5603, 0.5132, 0.5602, 0.53, 0.5603, 0.5302, 0.625, 0.5302, 0.625, 0.53, 0.5603, 0.5302, 0.625, 0.5133, 0.625, 0.5133, 0.625, 0.5302, 0.625, 0.5133, 0.625, 0.5132, 0.5602, 0.5132, 0.5602, 0.5133, 0.625, 0.5049, 0.0, 0.5261, 0.0, 0.5261, 0.0, 0.5049, 0.0, 0.5261, 0.0, 0.5286, 0.0625, 0.5286, 0.0625, 0.5261, 0.0, 0.5286, 0.0625, 0.5116, 0.0625, 0.5116, 0.0625, 0.5286, 0.0625, 0.5116, 0.0625, 0.5049, 0.0, 0.5049, 0.0, 0.5116, 0.0625, 0.5116, 0.0625, 0.5286, 0.0625, 0.5286, 0.0625, 0.5116, 0.0625, 0.5286, 0.0625, 0.5291, 0.125, 0.5291, 0.125, 0.5286, 0.0625, 0.5291, 0.125, 0.5124, 0.125, 0.5124, 0.125, 0.5291, 0.125, 0.5124, 0.125, 0.5116, 0.0625, 0.5116, 0.0625, 0.5124, 0.125])
me_cube.materials.append(mat_material)
me_cube.use_remesh_preserve_volume = False
me_cube.use_remesh_preserve_attributes = False
me_cube.use_mirror_vertex_groups = False
me_cube.update()

# ---- objects
ob_cube = bpy.data.objects.new('Cube', me_cube)
ob_light = bpy.data.objects.new('Light', light_light)
ob_camera = bpy.data.objects.new('Camera', cam_camera)

# ---- transforms, parenting, visibility, modifiers, constraints
ob_cube.location = (0.0, 0.0, 0.0)
ob_cube.lock_rotations_4d = False
ob_cube.empty_display_type = 'ARROWS'
ob_cube.lineart.crease_threshold = 0.0
_m = ob_cube.modifiers.new('Subdivision', 'SUBSURF')
ob_light.location = (4.076, 1.005, 5.904)
ob_light.rotation_euler = (0.6503, 0.05522, 1.866)
ob_light.lock_rotations_4d = False
ob_light.empty_display_type = 'ARROWS'
ob_light.color = (0.0, 0.0, 0.0, 0.0)
ob_light.lineart.crease_threshold = 0.0
ob_camera.location = (7.359, -6.926, 4.958)
ob_camera.rotation_euler = (1.109, 0.0, 0.8149)
ob_camera.lock_rotations_4d = False
ob_camera.empty_display_type = 'ARROWS'
ob_camera.color = (0.0, 0.0, 0.0, 0.0)
ob_camera.display_type = 'WIRE'
ob_camera.lineart.crease_threshold = 0.0

# ---- collection membership
col_collection.objects.link(ob_cube)
col_collection.objects.link(ob_light)
col_collection.objects.link(ob_camera)

# ---- scene / render settings (as saved in the file)
scene.camera = ob_camera
scene.frame_start = 1; scene.frame_end = 250; scene.frame_set(1)
scene.render.engine = 'BLENDER_EEVEE_NEXT'
scene.cycles.use_denoising = False
scene.cycles.samples = 128
scene.cycles.sampling_pattern = 'TABULATED_SOBOL'
scene.cycles.use_adaptive_sampling = False
scene.cycles.use_light_tree = False
scene.view_settings.view_transform = 'Filmic'
bpy.context.view_layer.update()
